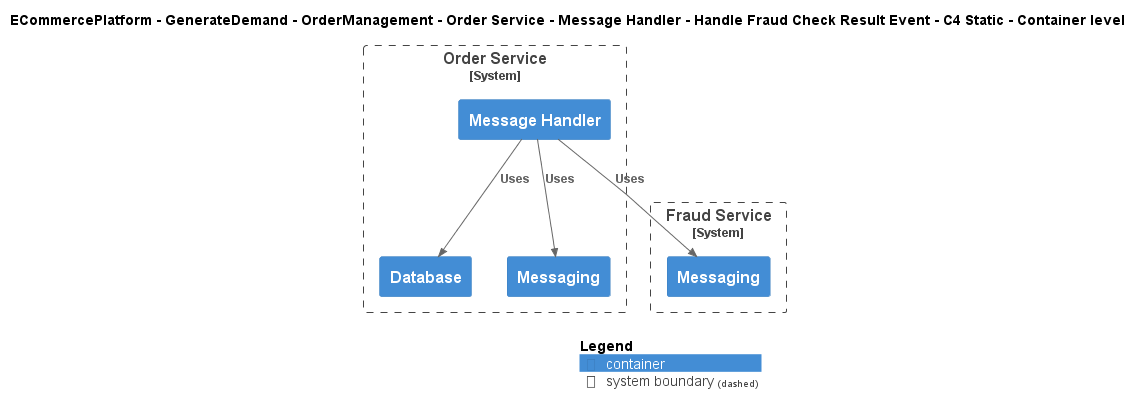

The diagram above was rendered by PlantUML. Its source (embedded in the PNG):
@startuml
!include ..\..\..\..\..\..\..\..\..\.c4s\C4_Container.puml

AddElementTag("c4interflow:lifecycle:new", $bgColor=green, $fontColor=#ffffff, $borderColor=green, $shadowing="False")
AddElementTag("c4interflow:lifecycle:changed", $bgColor=orange, $fontColor=#ffffff, $borderColor=orange, $shadowing="False")
AddElementTag("c4interflow:lifecycle:removed", $bgColor=red, $fontColor=#ffffff, $borderColor=red, $shadowing="False")

AddRelTag("c4interflow:lifecycle:new", $textColor=green, $lineColor=green)
AddRelTag("c4interflow:lifecycle:changed", $textColor=orange, $lineColor=orange)
AddRelTag("c4interflow:lifecycle:removed", $textColor=red, $lineColor=red)

SHOW_PERSON_PORTRAIT()
LAYOUT_TOP_DOWN()

skinparam linetype polyline

title ECommercePlatform - GenerateDemand - OrderManagement - Order Service - Message Handler - Handle Fraud Check Result Event - C4 Static - Container level


System_Boundary(ECommercePlatform.GenerateDemand.OrderManagement.SoftwareSystems.OrderService, "Order Service") {
    Container(ECommercePlatform.GenerateDemand.OrderManagement.SoftwareSystems.OrderService.Containers.MessageHandler, "Message Handler", "", "")
    Container(ECommercePlatform.GenerateDemand.OrderManagement.SoftwareSystems.OrderService.Containers.Database, "Database", "", "")
    Container(ECommercePlatform.GenerateDemand.OrderManagement.SoftwareSystems.OrderService.Containers.Messaging, "Messaging", "", "")
}

System_Boundary(ECommercePlatform.Deliver.FraudManagement.SoftwareSystems.FraudService, "Fraud Service") {
    Container(ECommercePlatform.Deliver.FraudManagement.SoftwareSystems.FraudService.Containers.Messaging, "Messaging", "", "")
}

Rel(ECommercePlatform.GenerateDemand.OrderManagement.SoftwareSystems.OrderService.Containers.MessageHandler, ECommercePlatform.Deliver.FraudManagement.SoftwareSystems.FraudService.Containers.Messaging, "Uses")
Rel(ECommercePlatform.GenerateDemand.OrderManagement.SoftwareSystems.OrderService.Containers.MessageHandler, ECommercePlatform.GenerateDemand.OrderManagement.SoftwareSystems.OrderService.Containers.Database, "Uses")
Rel(ECommercePlatform.GenerateDemand.OrderManagement.SoftwareSystems.OrderService.Containers.MessageHandler, ECommercePlatform.GenerateDemand.OrderManagement.SoftwareSystems.OrderService.Containers.Messaging, "Uses")


SHOW_LEGEND()
@enduml